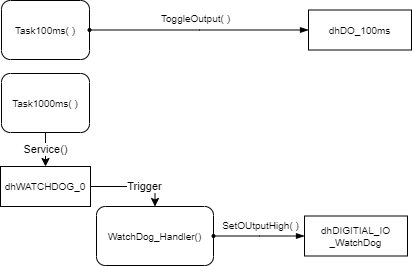

The diagram above was exported from draw.io. Its source (the exported page's mxGraphModel, read from the mxfile embedded in the PNG):
<mxGraphModel dx="925" dy="632" grid="0" gridSize="10" guides="1" tooltips="1" connect="1" arrows="1" fold="1" page="1" pageScale="1" pageWidth="826" pageHeight="1169" background="#ffffff" math="0" shadow="0">
  <root>
    <mxCell id="0" />
    <mxCell id="1" parent="0" />
    <mxCell id="2" value="dhDIGITIAL_IO&lt;br&gt;_WatchDog" style="whiteSpace=wrap;html=1;strokeColor=#000000;strokeWidth=1;fillColor=none;fontSize=10;align=center;" vertex="1" parent="1">
      <mxGeometry x="618" y="496.5" width="103" height="40" as="geometry" />
    </mxCell>
    <mxCell id="3" value="dhDO_100ms" style="whiteSpace=wrap;html=1;strokeColor=#000000;strokeWidth=1;fillColor=none;fontSize=10;align=center;" vertex="1" parent="1">
      <mxGeometry x="622" y="290.5" width="103" height="40" as="geometry" />
    </mxCell>
    <mxCell id="4" style="edgeStyle=orthogonalEdgeStyle;rounded=0;orthogonalLoop=1;jettySize=auto;html=1;entryX=0.5;entryY=0;entryDx=0;entryDy=0;" edge="1" source="6" target="14" parent="1">
      <mxGeometry relative="1" as="geometry" />
    </mxCell>
    <mxCell id="5" value="Trigger" style="edgeLabel;html=1;align=center;verticalAlign=middle;resizable=0;points=[];" vertex="1" connectable="0" parent="4">
      <mxGeometry x="0.2544" y="1" relative="1" as="geometry">
        <mxPoint as="offset" />
      </mxGeometry>
    </mxCell>
    <mxCell id="6" value="dhWATCHDOG_0" style="whiteSpace=wrap;html=1;strokeColor=#000000;strokeWidth=1;fillColor=none;fontSize=10;align=center;" vertex="1" parent="1">
      <mxGeometry x="314" y="447" width="90" height="40" as="geometry" />
    </mxCell>
    <mxCell id="7" style="edgeStyle=elbowEdgeStyle;rounded=0;html=1;entryX=0;entryY=0.5;startArrow=oval;startFill=1;startSize=3;endArrow=blockThin;endFill=1;jettySize=auto;orthogonalLoop=1;strokeWidth=1;fontSize=10;exitX=1;exitY=0.5;exitDx=0;exitDy=0;" edge="1" source="11" target="3" parent="1">
      <mxGeometry x="415" y="361" as="geometry">
        <mxPoint x="478" y="310" as="sourcePoint" />
        <mxPoint x="566" y="361" as="targetPoint" />
      </mxGeometry>
    </mxCell>
    <mxCell id="8" value="ToggleOutput( )" style="text;html=1;resizable=0;points=[];align=center;verticalAlign=middle;labelBackgroundColor=#ffffff;fontSize=10;" vertex="1" connectable="0" parent="7">
      <mxGeometry relative="1" as="geometry">
        <mxPoint x="-5" y="-12.5" as="offset" />
      </mxGeometry>
    </mxCell>
    <mxCell id="9" style="edgeStyle=elbowEdgeStyle;rounded=0;html=1;entryX=0;entryY=0.5;startArrow=oval;startFill=1;startSize=3;endArrow=blockThin;endFill=1;jettySize=auto;orthogonalLoop=1;strokeWidth=1;fontSize=10;exitX=1;exitY=0.5;exitDx=0;exitDy=0;" edge="1" source="14" target="2" parent="1">
      <mxGeometry x="425" y="371" as="geometry">
        <mxPoint x="444" y="218" as="sourcePoint" />
        <mxPoint x="544" y="311" as="targetPoint" />
      </mxGeometry>
    </mxCell>
    <mxCell id="10" value="SetOUtputHigh( )" style="text;html=1;resizable=0;points=[];align=center;verticalAlign=middle;labelBackgroundColor=#ffffff;fontSize=10;" vertex="1" connectable="0" parent="9">
      <mxGeometry relative="1" as="geometry">
        <mxPoint y="-11.5" as="offset" />
      </mxGeometry>
    </mxCell>
    <mxCell id="11" value="&lt;div&gt;Task100ms( )&lt;/div&gt;" style="whiteSpace=wrap;html=1;strokeColor=#000000;strokeWidth=1;fillColor=none;fontSize=10;align=center;rounded=1;" vertex="1" parent="1">
      <mxGeometry x="315" y="281" width="88" height="59" as="geometry" />
    </mxCell>
    <mxCell id="12" value="Service()" style="edgeStyle=orthogonalEdgeStyle;rounded=0;orthogonalLoop=1;jettySize=auto;html=1;entryX=0.5;entryY=0;entryDx=0;entryDy=0;" edge="1" source="13" target="6" parent="1">
      <mxGeometry relative="1" as="geometry" />
    </mxCell>
    <mxCell id="13" value="&lt;div&gt;Task1000ms( )&lt;/div&gt;" style="whiteSpace=wrap;html=1;strokeColor=#000000;strokeWidth=1;fillColor=none;fontSize=10;align=center;rounded=1;" vertex="1" parent="1">
      <mxGeometry x="315" y="354" width="88" height="59" as="geometry" />
    </mxCell>
    <mxCell id="14" value="&lt;div&gt;WatchDog_Handler()&lt;/div&gt;" style="whiteSpace=wrap;html=1;strokeColor=#000000;strokeWidth=1;fillColor=none;fontSize=10;align=center;rounded=1;" vertex="1" parent="1">
      <mxGeometry x="410" y="487" width="117" height="59" as="geometry" />
    </mxCell>
  </root>
</mxGraphModel>